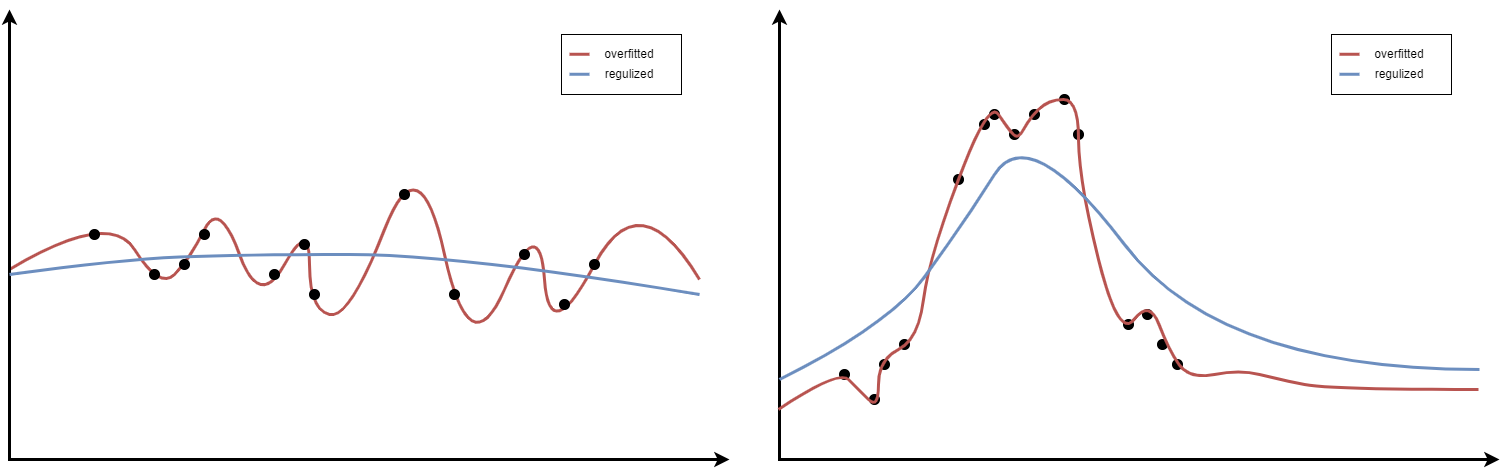

The diagram above was exported from draw.io. Its source (the exported page's mxGraphModel, read from the mxfile embedded in the PNG):
<mxGraphModel dx="1422" dy="705" grid="1" gridSize="10" guides="1" tooltips="1" connect="1" arrows="1" fold="1" page="1" pageScale="1" pageWidth="827" pageHeight="1169" math="0" shadow="0">
  <root>
    <mxCell id="0" />
    <mxCell id="1" parent="0" />
    <mxCell id="KSQ4xCx95IwFbYAAnjMU-7" value="" style="ellipse;whiteSpace=wrap;html=1;aspect=fixed;fillColor=#000000;" vertex="1" parent="1">
      <mxGeometry x="1024" y="355" width="10" height="10" as="geometry" />
    </mxCell>
    <mxCell id="KSQ4xCx95IwFbYAAnjMU-8" value="" style="ellipse;whiteSpace=wrap;html=1;aspect=fixed;fillColor=#000000;" vertex="1" parent="1">
      <mxGeometry x="1050" y="300" width="10" height="10" as="geometry" />
    </mxCell>
    <mxCell id="tcpcvMeB4oSsUdxM37pa-24" value="" style="rounded=0;whiteSpace=wrap;html=1;" parent="1" vertex="1">
      <mxGeometry x="632" y="215" width="120" height="60" as="geometry" />
    </mxCell>
    <mxCell id="tcpcvMeB4oSsUdxM37pa-17" value="" style="curved=1;endArrow=none;html=1;rounded=0;strokeWidth=3;fillColor=#f8cecc;strokeColor=#b85450;endFill=0;" parent="1" edge="1">
      <mxGeometry width="50" height="50" relative="1" as="geometry">
        <mxPoint x="80" y="450" as="sourcePoint" />
        <mxPoint x="770" y="460" as="targetPoint" />
        <Array as="points">
          <mxPoint x="180" y="390" />
          <mxPoint x="230" y="470" />
          <mxPoint x="260" y="440" />
          <mxPoint x="290" y="380" />
          <mxPoint x="330" y="490" />
          <mxPoint x="380" y="400" />
          <mxPoint x="380" y="490" />
          <mxPoint x="420" y="500" />
          <mxPoint x="490" y="320" />
          <mxPoint x="540" y="550" />
          <mxPoint x="610" y="390" />
          <mxPoint x="620" y="530" />
          <mxPoint x="710" y="360" />
        </Array>
      </mxGeometry>
    </mxCell>
    <mxCell id="tcpcvMeB4oSsUdxM37pa-1" value="" style="ellipse;whiteSpace=wrap;html=1;aspect=fixed;fillColor=#000000;" parent="1" vertex="1">
      <mxGeometry x="250" y="440" width="10" height="10" as="geometry" />
    </mxCell>
    <mxCell id="tcpcvMeB4oSsUdxM37pa-2" value="" style="ellipse;whiteSpace=wrap;html=1;aspect=fixed;fillColor=#000000;" parent="1" vertex="1">
      <mxGeometry x="220" y="450" width="10" height="10" as="geometry" />
    </mxCell>
    <mxCell id="tcpcvMeB4oSsUdxM37pa-3" value="" style="ellipse;whiteSpace=wrap;html=1;aspect=fixed;fillColor=#000000;" parent="1" vertex="1">
      <mxGeometry x="660" y="440" width="10" height="10" as="geometry" />
    </mxCell>
    <mxCell id="tcpcvMeB4oSsUdxM37pa-4" value="" style="ellipse;whiteSpace=wrap;html=1;aspect=fixed;fillColor=#000000;" parent="1" vertex="1">
      <mxGeometry x="270" y="410" width="10" height="10" as="geometry" />
    </mxCell>
    <mxCell id="tcpcvMeB4oSsUdxM37pa-5" value="" style="ellipse;whiteSpace=wrap;html=1;aspect=fixed;fillColor=#000000;" parent="1" vertex="1">
      <mxGeometry x="590" y="430" width="10" height="10" as="geometry" />
    </mxCell>
    <mxCell id="tcpcvMeB4oSsUdxM37pa-6" value="" style="ellipse;whiteSpace=wrap;html=1;aspect=fixed;fillColor=#000000;" parent="1" vertex="1">
      <mxGeometry x="370" y="420" width="10" height="10" as="geometry" />
    </mxCell>
    <mxCell id="tcpcvMeB4oSsUdxM37pa-7" value="" style="ellipse;whiteSpace=wrap;html=1;aspect=fixed;fillColor=#000000;" parent="1" vertex="1">
      <mxGeometry x="380" y="470" width="10" height="10" as="geometry" />
    </mxCell>
    <mxCell id="tcpcvMeB4oSsUdxM37pa-8" value="" style="ellipse;whiteSpace=wrap;html=1;aspect=fixed;fillColor=#000000;" parent="1" vertex="1">
      <mxGeometry x="470" y="370" width="10" height="10" as="geometry" />
    </mxCell>
    <mxCell id="tcpcvMeB4oSsUdxM37pa-9" value="" style="ellipse;whiteSpace=wrap;html=1;aspect=fixed;fillColor=#000000;" parent="1" vertex="1">
      <mxGeometry x="520" y="470" width="10" height="10" as="geometry" />
    </mxCell>
    <mxCell id="tcpcvMeB4oSsUdxM37pa-10" value="" style="ellipse;whiteSpace=wrap;html=1;aspect=fixed;fillColor=#000000;" parent="1" vertex="1">
      <mxGeometry x="160" y="410" width="10" height="10" as="geometry" />
    </mxCell>
    <mxCell id="tcpcvMeB4oSsUdxM37pa-12" value="" style="endArrow=classic;startArrow=classic;html=1;rounded=0;strokeWidth=3;" parent="1" edge="1">
      <mxGeometry width="50" height="50" relative="1" as="geometry">
        <mxPoint x="800" y="640" as="sourcePoint" />
        <mxPoint x="80" y="190" as="targetPoint" />
        <Array as="points">
          <mxPoint x="80" y="640" />
        </Array>
      </mxGeometry>
    </mxCell>
    <mxCell id="tcpcvMeB4oSsUdxM37pa-16" value="" style="ellipse;whiteSpace=wrap;html=1;aspect=fixed;fillColor=#000000;" parent="1" vertex="1">
      <mxGeometry x="630" y="480" width="10" height="10" as="geometry" />
    </mxCell>
    <mxCell id="tcpcvMeB4oSsUdxM37pa-18" value="" style="ellipse;whiteSpace=wrap;html=1;aspect=fixed;fillColor=#000000;" parent="1" vertex="1">
      <mxGeometry x="340" y="450" width="10" height="10" as="geometry" />
    </mxCell>
    <mxCell id="tcpcvMeB4oSsUdxM37pa-21" value="" style="curved=1;endArrow=none;html=1;rounded=0;strokeWidth=3;fillColor=#dae8fc;strokeColor=#6c8ebf;endFill=0;" parent="1" edge="1">
      <mxGeometry width="50" height="50" relative="1" as="geometry">
        <mxPoint x="80" y="455" as="sourcePoint" />
        <mxPoint x="770" y="475" as="targetPoint" />
        <Array as="points">
          <mxPoint x="190" y="440" />
          <mxPoint x="310" y="435" />
          <mxPoint x="530" y="435" />
        </Array>
      </mxGeometry>
    </mxCell>
    <mxCell id="tcpcvMeB4oSsUdxM37pa-22" value="" style="endArrow=none;html=1;rounded=0;strokeWidth=3;fillColor=#f8cecc;strokeColor=#b85450;" parent="1" edge="1">
      <mxGeometry width="50" height="50" relative="1" as="geometry">
        <mxPoint x="640" y="234.76" as="sourcePoint" />
        <mxPoint x="660" y="234.76" as="targetPoint" />
      </mxGeometry>
    </mxCell>
    <mxCell id="tcpcvMeB4oSsUdxM37pa-23" value="" style="endArrow=none;html=1;rounded=0;strokeWidth=3;fillColor=#dae8fc;strokeColor=#6c8ebf;" parent="1" edge="1">
      <mxGeometry width="50" height="50" relative="1" as="geometry">
        <mxPoint x="640" y="254.76" as="sourcePoint" />
        <mxPoint x="660" y="254.76" as="targetPoint" />
      </mxGeometry>
    </mxCell>
    <mxCell id="tcpcvMeB4oSsUdxM37pa-26" value="overfitted" style="text;html=1;strokeColor=none;fillColor=none;align=center;verticalAlign=middle;whiteSpace=wrap;rounded=0;" parent="1" vertex="1">
      <mxGeometry x="670" y="220" width="60" height="30" as="geometry" />
    </mxCell>
    <mxCell id="tcpcvMeB4oSsUdxM37pa-27" value="regulized" style="text;html=1;strokeColor=none;fillColor=none;align=center;verticalAlign=middle;whiteSpace=wrap;rounded=0;" parent="1" vertex="1">
      <mxGeometry x="670" y="240" width="60" height="30" as="geometry" />
    </mxCell>
    <mxCell id="tcpcvMeB4oSsUdxM37pa-68" value="" style="rounded=0;whiteSpace=wrap;html=1;" parent="1" vertex="1">
      <mxGeometry x="1402" y="215" width="120" height="60" as="geometry" />
    </mxCell>
    <mxCell id="tcpcvMeB4oSsUdxM37pa-70" value="" style="ellipse;whiteSpace=wrap;html=1;aspect=fixed;fillColor=#000000;" parent="1" vertex="1">
      <mxGeometry x="910" y="550" width="10" height="10" as="geometry" />
    </mxCell>
    <mxCell id="tcpcvMeB4oSsUdxM37pa-71" value="" style="ellipse;whiteSpace=wrap;html=1;aspect=fixed;fillColor=#000000;" parent="1" vertex="1">
      <mxGeometry x="950" y="540" width="10" height="10" as="geometry" />
    </mxCell>
    <mxCell id="tcpcvMeB4oSsUdxM37pa-72" value="" style="ellipse;whiteSpace=wrap;html=1;aspect=fixed;fillColor=#000000;" parent="1" vertex="1">
      <mxGeometry x="1213" y="490" width="10" height="10" as="geometry" />
    </mxCell>
    <mxCell id="tcpcvMeB4oSsUdxM37pa-73" value="" style="ellipse;whiteSpace=wrap;html=1;aspect=fixed;fillColor=#000000;" parent="1" vertex="1">
      <mxGeometry x="970" y="520" width="10" height="10" as="geometry" />
    </mxCell>
    <mxCell id="tcpcvMeB4oSsUdxM37pa-74" value="" style="ellipse;whiteSpace=wrap;html=1;aspect=fixed;fillColor=#000000;" parent="1" vertex="1">
      <mxGeometry x="1194" y="500" width="10" height="10" as="geometry" />
    </mxCell>
    <mxCell id="tcpcvMeB4oSsUdxM37pa-75" value="" style="ellipse;whiteSpace=wrap;html=1;aspect=fixed;fillColor=#000000;" parent="1" vertex="1">
      <mxGeometry x="1080" y="310" width="10" height="10" as="geometry" />
    </mxCell>
    <mxCell id="tcpcvMeB4oSsUdxM37pa-76" value="" style="ellipse;whiteSpace=wrap;html=1;aspect=fixed;fillColor=#000000;" parent="1" vertex="1">
      <mxGeometry x="1100" y="290" width="10" height="10" as="geometry" />
    </mxCell>
    <mxCell id="tcpcvMeB4oSsUdxM37pa-77" value="" style="ellipse;whiteSpace=wrap;html=1;aspect=fixed;fillColor=#000000;" parent="1" vertex="1">
      <mxGeometry x="1144" y="310" width="10" height="10" as="geometry" />
    </mxCell>
    <mxCell id="tcpcvMeB4oSsUdxM37pa-78" value="" style="ellipse;whiteSpace=wrap;html=1;aspect=fixed;fillColor=#000000;" parent="1" vertex="1">
      <mxGeometry x="1130" y="275" width="10" height="10" as="geometry" />
    </mxCell>
    <mxCell id="tcpcvMeB4oSsUdxM37pa-79" value="" style="ellipse;whiteSpace=wrap;html=1;aspect=fixed;fillColor=#000000;" parent="1" vertex="1">
      <mxGeometry x="940" y="575" width="10" height="10" as="geometry" />
    </mxCell>
    <mxCell id="tcpcvMeB4oSsUdxM37pa-80" value="" style="endArrow=classic;startArrow=classic;html=1;rounded=0;strokeWidth=3;" parent="1" edge="1">
      <mxGeometry width="50" height="50" relative="1" as="geometry">
        <mxPoint x="1570" y="640" as="sourcePoint" />
        <mxPoint x="850" y="190" as="targetPoint" />
        <Array as="points">
          <mxPoint x="850" y="640" />
        </Array>
      </mxGeometry>
    </mxCell>
    <mxCell id="tcpcvMeB4oSsUdxM37pa-81" value="" style="ellipse;whiteSpace=wrap;html=1;aspect=fixed;fillColor=#000000;" parent="1" vertex="1">
      <mxGeometry x="1228" y="520" width="10" height="10" as="geometry" />
    </mxCell>
    <mxCell id="tcpcvMeB4oSsUdxM37pa-82" value="" style="ellipse;whiteSpace=wrap;html=1;aspect=fixed;fillColor=#000000;" parent="1" vertex="1">
      <mxGeometry x="1060" y="290" width="10" height="10" as="geometry" />
    </mxCell>
    <mxCell id="tcpcvMeB4oSsUdxM37pa-84" value="" style="endArrow=none;html=1;rounded=0;strokeWidth=3;fillColor=#f8cecc;strokeColor=#b85450;" parent="1" edge="1">
      <mxGeometry width="50" height="50" relative="1" as="geometry">
        <mxPoint x="1410" y="234.76" as="sourcePoint" />
        <mxPoint x="1430" y="234.76" as="targetPoint" />
      </mxGeometry>
    </mxCell>
    <mxCell id="tcpcvMeB4oSsUdxM37pa-85" value="" style="endArrow=none;html=1;rounded=0;strokeWidth=3;fillColor=#dae8fc;strokeColor=#6c8ebf;" parent="1" edge="1">
      <mxGeometry width="50" height="50" relative="1" as="geometry">
        <mxPoint x="1410" y="254.76" as="sourcePoint" />
        <mxPoint x="1430" y="254.76" as="targetPoint" />
      </mxGeometry>
    </mxCell>
    <mxCell id="tcpcvMeB4oSsUdxM37pa-86" value="overfitted" style="text;html=1;strokeColor=none;fillColor=none;align=center;verticalAlign=middle;whiteSpace=wrap;rounded=0;" parent="1" vertex="1">
      <mxGeometry x="1440" y="220" width="60" height="30" as="geometry" />
    </mxCell>
    <mxCell id="tcpcvMeB4oSsUdxM37pa-87" value="regulized" style="text;html=1;strokeColor=none;fillColor=none;align=center;verticalAlign=middle;whiteSpace=wrap;rounded=0;" parent="1" vertex="1">
      <mxGeometry x="1440" y="240" width="60" height="30" as="geometry" />
    </mxCell>
    <mxCell id="tcpcvMeB4oSsUdxM37pa-88" value="" style="ellipse;whiteSpace=wrap;html=1;aspect=fixed;fillColor=#000000;" parent="1" vertex="1">
      <mxGeometry x="1243" y="540" width="10" height="10" as="geometry" />
    </mxCell>
    <mxCell id="tcpcvMeB4oSsUdxM37pa-89" value="" style="curved=1;endArrow=none;html=1;rounded=0;strokeWidth=3;fillColor=#f8cecc;strokeColor=#b85450;endFill=0;" parent="1" edge="1">
      <mxGeometry width="50" height="50" relative="1" as="geometry">
        <mxPoint x="849" y="590" as="sourcePoint" />
        <mxPoint x="1549" y="570" as="targetPoint" />
        <Array as="points">
          <mxPoint x="909" y="550" />
          <mxPoint x="929" y="570" />
          <mxPoint x="949" y="590" />
          <mxPoint x="949" y="540" />
          <mxPoint x="989" y="520" />
          <mxPoint x="999" y="440" />
          <mxPoint x="1059" y="280" />
          <mxPoint x="1079" y="310" />
          <mxPoint x="1089" y="320" />
          <mxPoint x="1099" y="300" />
          <mxPoint x="1119" y="280" />
          <mxPoint x="1149" y="280" />
          <mxPoint x="1149" y="360" />
          <mxPoint x="1189" y="520" />
          <mxPoint x="1220" y="480" />
          <mxPoint x="1239" y="530" />
          <mxPoint x="1260" y="560" />
          <mxPoint x="1310" y="550" />
          <mxPoint x="1350" y="560" />
          <mxPoint x="1400" y="570" />
        </Array>
      </mxGeometry>
    </mxCell>
    <mxCell id="tcpcvMeB4oSsUdxM37pa-90" value="" style="curved=1;endArrow=none;html=1;rounded=0;strokeWidth=3;fillColor=#dae8fc;strokeColor=#6c8ebf;endFill=0;" parent="1" edge="1">
      <mxGeometry width="50" height="50" relative="1" as="geometry">
        <mxPoint x="850" y="560" as="sourcePoint" />
        <mxPoint x="1550" y="550" as="targetPoint" />
        <Array as="points">
          <mxPoint x="960" y="505" />
          <mxPoint x="1030" y="410" />
          <mxPoint x="1100" y="300" />
          <mxPoint x="1290" y="550" />
        </Array>
      </mxGeometry>
    </mxCell>
  </root>
</mxGraphModel>